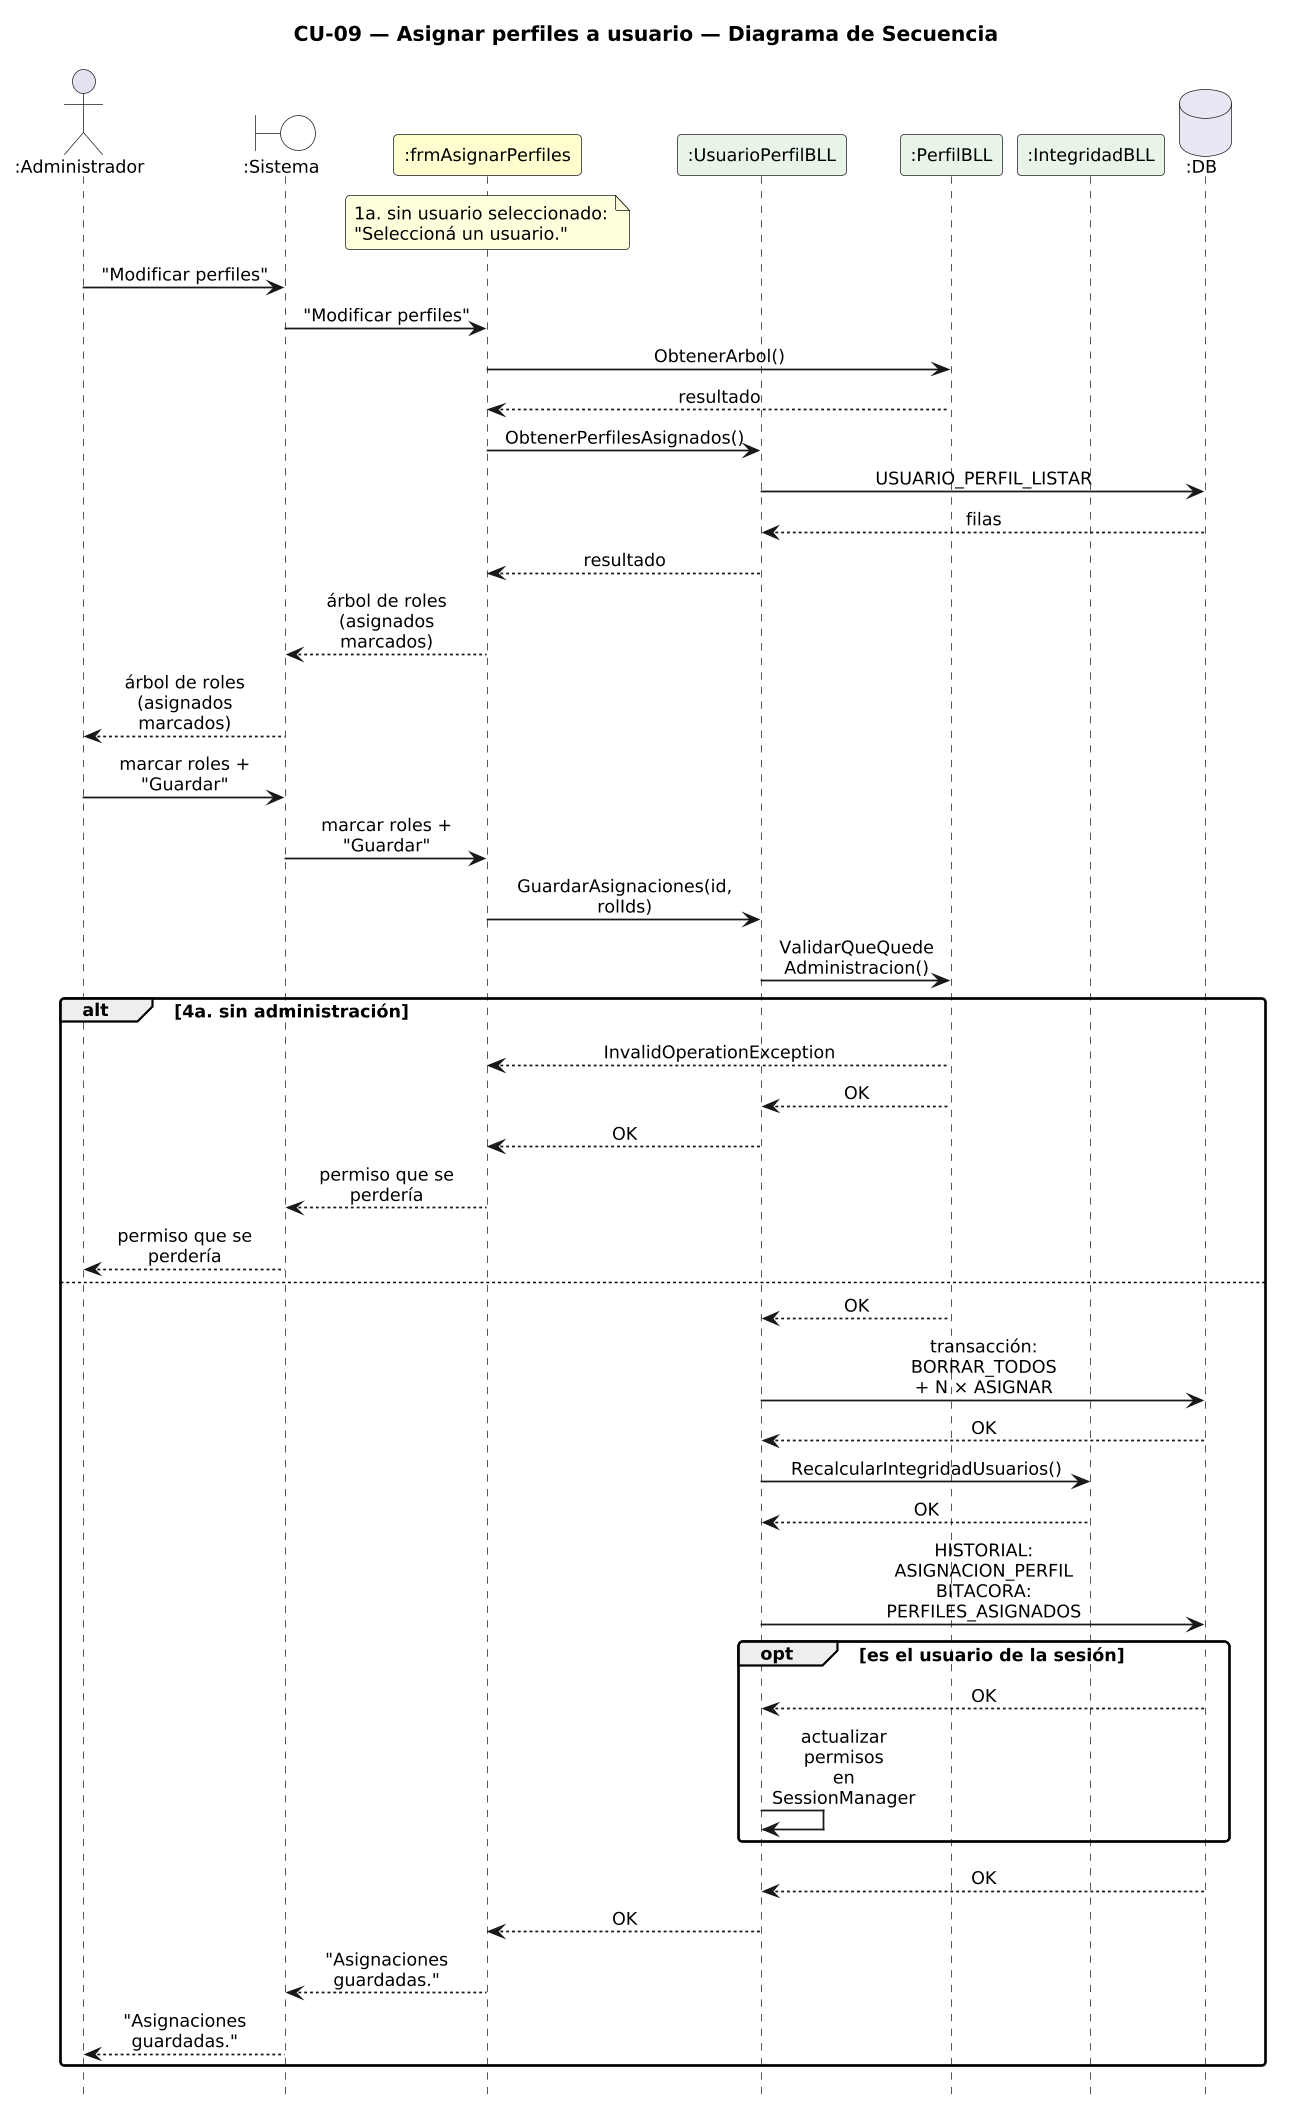

The diagram above was rendered by PlantUML. Its source (embedded in the PNG):
@startuml DiagramaSecuencia_CU09_AsignarPerfiles

title CU-09 — Asignar perfiles a usuario — Diagrama de Secuencia

skinparam shadowing false
skinparam roundcorner 6
skinparam sequenceArrowThickness 1.2
skinparam maxMessageSize 115
skinparam sequenceMessageAlign center
skinparam defaultFontSize 12
skinparam dpi 140
hide footbox

actor ":Administrador" as A
boundary ":Sistema" as SYS #FFFFFF
participant ":frmAsignarPerfiles" as AP #FEFECE
participant ":UsuarioPerfilBLL" as UP #E8F4E8
participant ":PerfilBLL" as PB #E8F4E8
participant ":IntegridadBLL" as I #E8F4E8
database ":DB" as DB #E8E8F4

note over AP : 1a. sin usuario seleccionado:\n"Seleccioná un usuario."
A -> SYS : "Modificar perfiles"
SYS -> AP : "Modificar perfiles"
AP -> PB : ObtenerArbol()
PB --> AP : resultado
AP -> UP : ObtenerPerfilesAsignados()
UP -> DB : USUARIO_PERFIL_LISTAR
DB --> UP : filas
UP --> AP : resultado
AP --> SYS : árbol de roles\n(asignados marcados)
SYS --> A : árbol de roles\n(asignados marcados)
A -> SYS : marcar roles + "Guardar"
SYS -> AP : marcar roles + "Guardar"
AP -> UP : GuardarAsignaciones(id, rolIds)
UP -> PB : ValidarQueQuede\nAdministracion()
alt 4a. sin administración
  PB --> AP : InvalidOperationException
  PB --> UP : OK
  UP --> AP : OK
  AP --> SYS : permiso que se perdería
  SYS --> A : permiso que se perdería
else
  PB --> UP : OK
  UP -> DB : transacción: BORRAR_TODOS\n+ N × ASIGNAR
  DB --> UP : OK
  UP -> I : RecalcularIntegridadUsuarios()
  I --> UP : OK
  UP -> DB : HISTORIAL: ASIGNACION_PERFIL\nBITACORA: PERFILES_ASIGNADOS
  opt es el usuario de la sesión
    DB --> UP : OK
    UP -> UP : actualizar permisos\nen SessionManager
  end
  DB --> UP : OK
  UP --> AP : OK
  AP --> SYS : "Asignaciones guardadas."
  SYS --> A : "Asignaciones guardadas."
end

@enduml